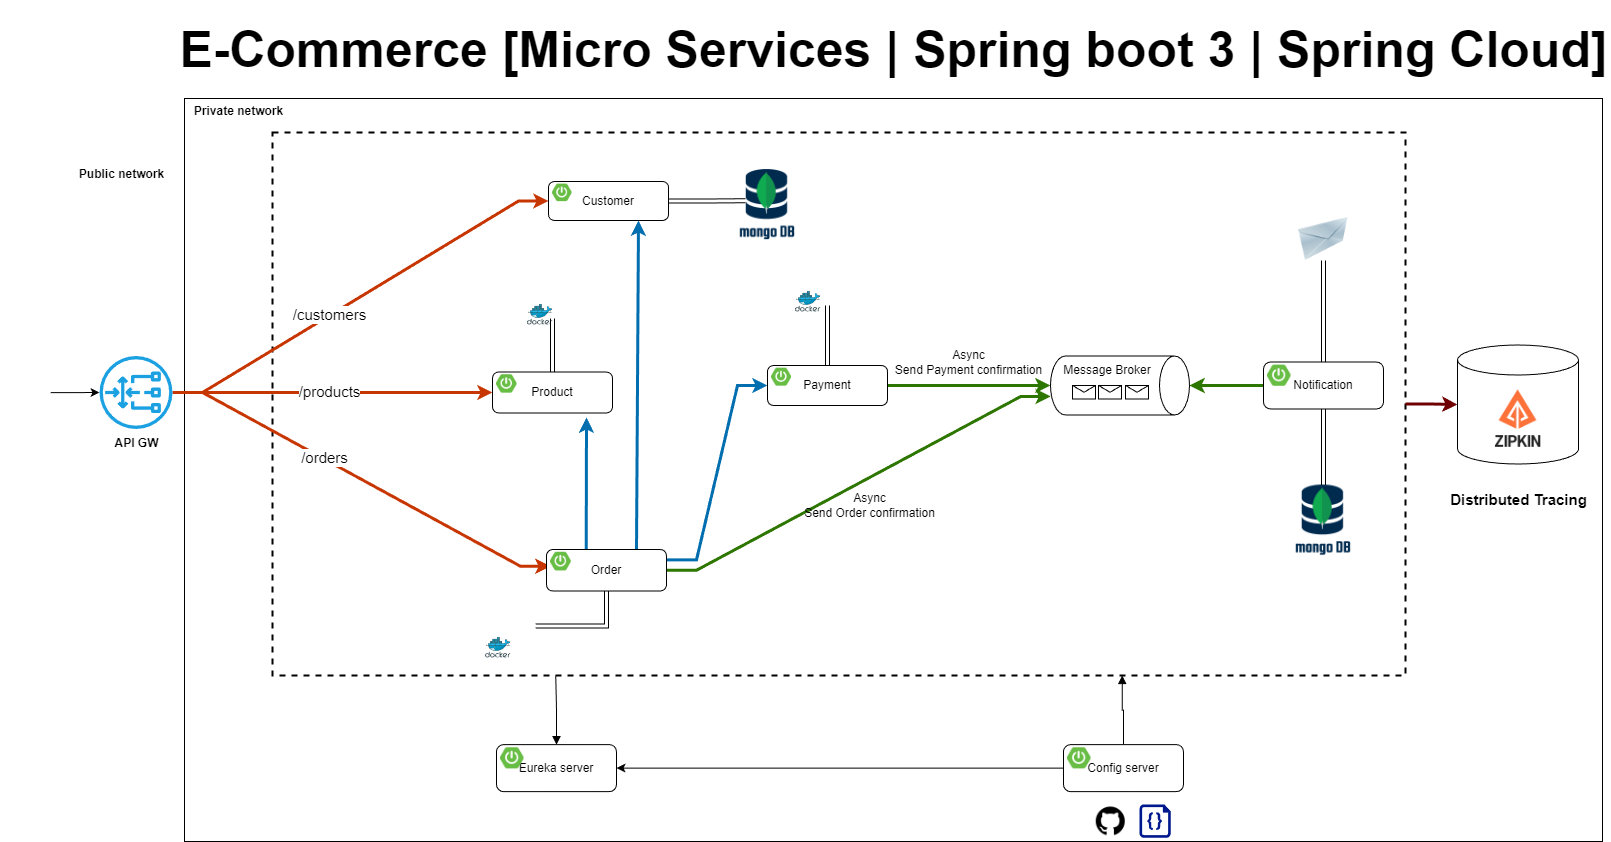

The diagram above was exported from draw.io. Its source (the exported page's mxGraphModel, read from the mxfile embedded in the PNG):
<mxGraphModel dx="997" dy="1080" grid="0" gridSize="10" guides="0" tooltips="1" connect="0" arrows="0" fold="1" page="0" pageScale="1" pageWidth="1169" pageHeight="827" math="0" shadow="0">
  <root>
    <mxCell id="0" />
    <mxCell id="1" parent="0" />
    <mxCell id="xCOBlcEBNlZvq0qhSWPW-67" value="" style="rounded=0;whiteSpace=wrap;html=1;" parent="1" vertex="1">
      <mxGeometry x="175" y="57" width="1418" height="743" as="geometry" />
    </mxCell>
    <mxCell id="xCOBlcEBNlZvq0qhSWPW-52" value="" style="shape=cylinder3;whiteSpace=wrap;html=1;boundedLbl=1;backgroundOutline=1;size=15;" parent="1" vertex="1">
      <mxGeometry x="1448" y="303.5" width="121" height="119" as="geometry" />
    </mxCell>
    <mxCell id="O6HLDK9tNG4gK17g9pfa-21" value="" style="rounded=0;whiteSpace=wrap;html=1;sketch=0;fillColor=none;dashed=1;strokeWidth=2;" parent="1" vertex="1">
      <mxGeometry x="263" y="91" width="1133" height="543" as="geometry" />
    </mxCell>
    <mxCell id="O6HLDK9tNG4gK17g9pfa-33" value="" style="image;html=1;image=img/lib/clip_art/networking/Email_128x128.png;sketch=0;fontSize=15;fillColor=none;" parent="1" vertex="1">
      <mxGeometry x="1288" y="176" width="52" height="43" as="geometry" />
    </mxCell>
    <mxCell id="O6HLDK9tNG4gK17g9pfa-50" value="" style="endArrow=classic;html=1;rounded=0;fontSize=15;endSize=6;strokeWidth=3;strokeColor=#C73500;fillColor=#fa6800;edgeStyle=entityRelationEdgeStyle;flowAnimation=1;entryX=0;entryY=0.5;entryDx=0;entryDy=0;" parent="1" source="O6HLDK9tNG4gK17g9pfa-103" target="xCOBlcEBNlZvq0qhSWPW-1" edge="1">
      <mxGeometry width="50" height="50" relative="1" as="geometry">
        <mxPoint x="267" y="350" as="sourcePoint" />
        <mxPoint x="465.0000000000002" y="161.5" as="targetPoint" />
      </mxGeometry>
    </mxCell>
    <mxCell id="O6HLDK9tNG4gK17g9pfa-59" value="/customers" style="edgeLabel;html=1;align=center;verticalAlign=middle;resizable=0;points=[];fontSize=15;" parent="O6HLDK9tNG4gK17g9pfa-50" vertex="1" connectable="0">
      <mxGeometry x="-0.5046" y="1" relative="1" as="geometry">
        <mxPoint x="62" y="-38" as="offset" />
      </mxGeometry>
    </mxCell>
    <mxCell id="O6HLDK9tNG4gK17g9pfa-51" value="" style="endArrow=classic;html=1;rounded=0;fontSize=15;endSize=6;strokeWidth=3;strokeColor=#C73500;fillColor=#fa6800;edgeStyle=entityRelationEdgeStyle;entryX=0;entryY=0.75;entryDx=0;entryDy=0;flowAnimation=1;" parent="1" source="O6HLDK9tNG4gK17g9pfa-103" target="xCOBlcEBNlZvq0qhSWPW-20" edge="1">
      <mxGeometry width="50" height="50" relative="1" as="geometry">
        <mxPoint x="260.99999999999955" y="353" as="sourcePoint" />
        <mxPoint x="486" y="528.5" as="targetPoint" />
      </mxGeometry>
    </mxCell>
    <mxCell id="O6HLDK9tNG4gK17g9pfa-60" value="/orders" style="edgeLabel;html=1;align=center;verticalAlign=middle;resizable=0;points=[];fontSize=15;" parent="O6HLDK9tNG4gK17g9pfa-51" vertex="1" connectable="0">
      <mxGeometry x="0.2804" y="-3" relative="1" as="geometry">
        <mxPoint x="-88" y="-53" as="offset" />
      </mxGeometry>
    </mxCell>
    <mxCell id="8Op4M2FmP5w4KHeaY0xA-4" style="edgeStyle=orthogonalEdgeStyle;rounded=0;orthogonalLoop=1;jettySize=auto;html=1;strokeWidth=3;fillColor=#fa6800;strokeColor=#C73500;flowAnimation=1;entryX=0;entryY=0.5;entryDx=0;entryDy=0;" parent="1" source="O6HLDK9tNG4gK17g9pfa-103" target="xCOBlcEBNlZvq0qhSWPW-12" edge="1">
      <mxGeometry relative="1" as="geometry">
        <mxPoint x="403" y="351" as="targetPoint" />
      </mxGeometry>
    </mxCell>
    <mxCell id="8Op4M2FmP5w4KHeaY0xA-5" value="/products" style="edgeLabel;html=1;align=center;verticalAlign=middle;resizable=0;points=[];fontSize=15;" parent="8Op4M2FmP5w4KHeaY0xA-4" vertex="1" connectable="0">
      <mxGeometry x="0.2865" y="1" relative="1" as="geometry">
        <mxPoint x="-50" y="-1" as="offset" />
      </mxGeometry>
    </mxCell>
    <mxCell id="Sr1AToIsDmf1QCaqVxD8-1" value="" style="shape=image;verticalLabelPosition=bottom;labelBackgroundColor=default;verticalAlign=top;aspect=fixed;imageAspect=0;image=https://www.opc-router.de/wp-content/uploads/2021/03/mongodb_thumbnail.png;" parent="1" vertex="1">
      <mxGeometry x="1286.12" y="443.5" width="55.76" height="75" as="geometry" />
    </mxCell>
    <mxCell id="8Op4M2FmP5w4KHeaY0xA-1" value="" style="shape=image;verticalLabelPosition=bottom;labelBackgroundColor=default;verticalAlign=top;aspect=fixed;imageAspect=0;image=https://avatars.githubusercontent.com/u/11860887?s=280&amp;v=4;" parent="1" vertex="1">
      <mxGeometry x="1477" y="345.5" width="63" height="63" as="geometry" />
    </mxCell>
    <mxCell id="xCOBlcEBNlZvq0qhSWPW-14" value="" style="shape=image;verticalLabelPosition=bottom;labelBackgroundColor=default;verticalAlign=top;aspect=fixed;imageAspect=0;image=https://static-00.iconduck.com/assets.00/kafka-icon-2048x935-cvu4503l.png;imageBorder=none;perimeterSpacing=0;" parent="1" vertex="1">
      <mxGeometry x="1054" y="274" width="77.75" height="35.5" as="geometry" />
    </mxCell>
    <mxCell id="xCOBlcEBNlZvq0qhSWPW-15" value="Message Broker" style="shape=cylinder3;whiteSpace=wrap;html=1;boundedLbl=1;backgroundOutline=1;size=15;rotation=90;horizontal=0;verticalAlign=top;" parent="1" vertex="1">
      <mxGeometry x="1081" y="274.5" width="59" height="139" as="geometry" />
    </mxCell>
    <mxCell id="xCOBlcEBNlZvq0qhSWPW-25" style="edgeStyle=entityRelationEdgeStyle;rounded=0;orthogonalLoop=1;jettySize=auto;html=1;entryX=0.686;entryY=0.998;entryDx=0;entryDy=0;entryPerimeter=0;fillColor=#60a917;strokeColor=#2D7600;strokeWidth=3;flowAnimation=1;" parent="1" source="xCOBlcEBNlZvq0qhSWPW-19" target="xCOBlcEBNlZvq0qhSWPW-15" edge="1">
      <mxGeometry relative="1" as="geometry" />
    </mxCell>
    <mxCell id="xCOBlcEBNlZvq0qhSWPW-27" style="rounded=0;orthogonalLoop=1;jettySize=auto;html=1;exitX=0.331;exitY=-0.003;exitDx=0;exitDy=0;exitPerimeter=0;strokeWidth=3;fillColor=#1ba1e2;strokeColor=#006EAF;flowAnimation=1;" parent="1" source="xCOBlcEBNlZvq0qhSWPW-19" edge="1">
      <mxGeometry relative="1" as="geometry">
        <mxPoint x="577" y="376" as="targetPoint" />
      </mxGeometry>
    </mxCell>
    <mxCell id="xCOBlcEBNlZvq0qhSWPW-28" style="edgeStyle=entityRelationEdgeStyle;rounded=0;orthogonalLoop=1;jettySize=auto;html=1;entryX=0;entryY=0.5;entryDx=0;entryDy=0;exitX=1;exitY=0.25;exitDx=0;exitDy=0;fillColor=#1ba1e2;strokeColor=#006EAF;strokeWidth=3;flowAnimation=1;" parent="1" source="xCOBlcEBNlZvq0qhSWPW-19" target="xCOBlcEBNlZvq0qhSWPW-9" edge="1">
      <mxGeometry relative="1" as="geometry" />
    </mxCell>
    <mxCell id="xCOBlcEBNlZvq0qhSWPW-30" style="rounded=0;orthogonalLoop=1;jettySize=auto;html=1;entryX=0.5;entryY=1;entryDx=0;entryDy=0;entryPerimeter=0;fillColor=#60a917;strokeColor=#2D7600;strokeWidth=3;flowAnimation=1;" parent="1" source="xCOBlcEBNlZvq0qhSWPW-9" target="xCOBlcEBNlZvq0qhSWPW-15" edge="1">
      <mxGeometry relative="1" as="geometry" />
    </mxCell>
    <mxCell id="xCOBlcEBNlZvq0qhSWPW-31" style="rounded=0;orthogonalLoop=1;jettySize=auto;html=1;exitX=0.75;exitY=0;exitDx=0;exitDy=0;entryX=0.75;entryY=1;entryDx=0;entryDy=0;strokeWidth=3;fillColor=#1ba1e2;strokeColor=#006EAF;flowAnimation=1;" parent="1" source="xCOBlcEBNlZvq0qhSWPW-19" target="xCOBlcEBNlZvq0qhSWPW-1" edge="1">
      <mxGeometry relative="1" as="geometry" />
    </mxCell>
    <mxCell id="xCOBlcEBNlZvq0qhSWPW-35" style="edgeStyle=orthogonalEdgeStyle;rounded=0;orthogonalLoop=1;jettySize=auto;html=1;entryX=0.5;entryY=0;entryDx=0;entryDy=0;entryPerimeter=0;fillColor=#60a917;strokeColor=#2D7600;strokeWidth=3;flowAnimation=1;" parent="1" source="xCOBlcEBNlZvq0qhSWPW-33" target="xCOBlcEBNlZvq0qhSWPW-15" edge="1">
      <mxGeometry relative="1" as="geometry" />
    </mxCell>
    <mxCell id="O6HLDK9tNG4gK17g9pfa-22" value="" style="shape=image;verticalLabelPosition=bottom;labelBackgroundColor=default;verticalAlign=top;aspect=fixed;imageAspect=0;image=https://cdn-icons-png.flaticon.com/512/25/25231.png;" parent="1" vertex="1">
      <mxGeometry x="1086.76" y="765.25" width="29" height="29" as="geometry" />
    </mxCell>
    <mxCell id="O6HLDK9tNG4gK17g9pfa-23" value="" style="sketch=0;aspect=fixed;pointerEvents=1;shadow=0;dashed=0;html=1;strokeColor=none;labelPosition=center;verticalLabelPosition=bottom;verticalAlign=top;align=center;fillColor=#00188D;shape=mxgraph.azure.code_file" parent="1" vertex="1">
      <mxGeometry x="1129.98" y="763" width="31.26" height="33.25" as="geometry" />
    </mxCell>
    <mxCell id="xCOBlcEBNlZvq0qhSWPW-46" value="" style="group" parent="1" vertex="1" connectable="0">
      <mxGeometry x="785.94" y="213" width="50.120000000000005" height="57.64852490606316" as="geometry" />
    </mxCell>
    <mxCell id="xCOBlcEBNlZvq0qhSWPW-47" value="" style="shape=image;verticalLabelPosition=bottom;labelBackgroundColor=default;verticalAlign=top;aspect=fixed;imageAspect=0;image=https://upload.wikimedia.org/wikipedia/commons/thumb/b/ba/Database-postgres.svg/1448px-Database-postgres.svg.png;container=0;" parent="xCOBlcEBNlZvq0qhSWPW-46" vertex="1">
      <mxGeometry x="13.99735211811253" width="36.12264788188748" height="51.04120428447361" as="geometry" />
    </mxCell>
    <mxCell id="xCOBlcEBNlZvq0qhSWPW-48" value="" style="sketch=0;aspect=fixed;html=1;points=[];align=center;image;fontSize=12;image=img/lib/mscae/Docker.svg;fillColor=none;container=0;" parent="xCOBlcEBNlZvq0qhSWPW-46" vertex="1">
      <mxGeometry y="36.67969348659003" width="25.571745633503813" height="20.968831419473126" as="geometry" />
    </mxCell>
    <mxCell id="xCOBlcEBNlZvq0qhSWPW-49" value="" style="group" parent="1" vertex="1" connectable="0">
      <mxGeometry x="517.94" y="226" width="50.120000000000005" height="57.64852490606316" as="geometry" />
    </mxCell>
    <mxCell id="xCOBlcEBNlZvq0qhSWPW-50" value="" style="shape=image;verticalLabelPosition=bottom;labelBackgroundColor=default;verticalAlign=top;aspect=fixed;imageAspect=0;image=https://upload.wikimedia.org/wikipedia/commons/thumb/b/ba/Database-postgres.svg/1448px-Database-postgres.svg.png;container=0;" parent="xCOBlcEBNlZvq0qhSWPW-49" vertex="1">
      <mxGeometry x="15.99735211811253" width="36.12264788188748" height="51.04120428447361" as="geometry" />
    </mxCell>
    <mxCell id="xCOBlcEBNlZvq0qhSWPW-51" value="" style="sketch=0;aspect=fixed;html=1;points=[];align=center;image;fontSize=12;image=img/lib/mscae/Docker.svg;fillColor=none;container=0;" parent="xCOBlcEBNlZvq0qhSWPW-49" vertex="1">
      <mxGeometry y="36.67969348659003" width="25.571745633503813" height="20.968831419473126" as="geometry" />
    </mxCell>
    <mxCell id="xCOBlcEBNlZvq0qhSWPW-53" style="edgeStyle=orthogonalEdgeStyle;rounded=0;orthogonalLoop=1;jettySize=auto;html=1;shape=link;flowAnimation=1;" parent="1" source="xCOBlcEBNlZvq0qhSWPW-1" edge="1">
      <mxGeometry relative="1" as="geometry">
        <mxPoint x="735.9973521181128" y="159.24" as="targetPoint" />
      </mxGeometry>
    </mxCell>
    <mxCell id="xCOBlcEBNlZvq0qhSWPW-54" style="edgeStyle=orthogonalEdgeStyle;rounded=0;orthogonalLoop=1;jettySize=auto;html=1;shape=link;flowAnimation=1;" parent="1" source="xCOBlcEBNlZvq0qhSWPW-9" target="xCOBlcEBNlZvq0qhSWPW-47" edge="1">
      <mxGeometry relative="1" as="geometry" />
    </mxCell>
    <mxCell id="xCOBlcEBNlZvq0qhSWPW-55" value="" style="group" parent="1" vertex="1" connectable="0">
      <mxGeometry x="476" y="559" width="50.120000000000005" height="57.64852490606316" as="geometry" />
    </mxCell>
    <mxCell id="xCOBlcEBNlZvq0qhSWPW-56" value="" style="shape=image;verticalLabelPosition=bottom;labelBackgroundColor=default;verticalAlign=top;aspect=fixed;imageAspect=0;image=https://upload.wikimedia.org/wikipedia/commons/thumb/b/ba/Database-postgres.svg/1448px-Database-postgres.svg.png;container=0;" parent="xCOBlcEBNlZvq0qhSWPW-55" vertex="1">
      <mxGeometry x="13.99735211811253" width="36.12264788188748" height="51.04120428447361" as="geometry" />
    </mxCell>
    <mxCell id="xCOBlcEBNlZvq0qhSWPW-57" value="" style="sketch=0;aspect=fixed;html=1;points=[];align=center;image;fontSize=12;image=img/lib/mscae/Docker.svg;fillColor=none;container=0;" parent="xCOBlcEBNlZvq0qhSWPW-55" vertex="1">
      <mxGeometry y="36.67969348659003" width="25.571745633503813" height="20.968831419473126" as="geometry" />
    </mxCell>
    <mxCell id="xCOBlcEBNlZvq0qhSWPW-58" style="edgeStyle=orthogonalEdgeStyle;rounded=0;orthogonalLoop=1;jettySize=auto;html=1;entryX=1;entryY=0.5;entryDx=0;entryDy=0;exitX=0.5;exitY=1;exitDx=0;exitDy=0;shape=link;flowAnimation=1;" parent="1" source="xCOBlcEBNlZvq0qhSWPW-19" target="xCOBlcEBNlZvq0qhSWPW-56" edge="1">
      <mxGeometry relative="1" as="geometry" />
    </mxCell>
    <mxCell id="xCOBlcEBNlZvq0qhSWPW-59" style="edgeStyle=orthogonalEdgeStyle;rounded=0;orthogonalLoop=1;jettySize=auto;html=1;entryX=0.25;entryY=1;entryDx=0;entryDy=0;shape=link;flowAnimation=1;" parent="1" source="xCOBlcEBNlZvq0qhSWPW-12" target="xCOBlcEBNlZvq0qhSWPW-50" edge="1">
      <mxGeometry relative="1" as="geometry" />
    </mxCell>
    <mxCell id="xCOBlcEBNlZvq0qhSWPW-60" style="edgeStyle=orthogonalEdgeStyle;rounded=0;orthogonalLoop=1;jettySize=auto;html=1;entryX=0.5;entryY=1;entryDx=0;entryDy=0;shape=link;flowAnimation=1;" parent="1" source="xCOBlcEBNlZvq0qhSWPW-33" target="O6HLDK9tNG4gK17g9pfa-33" edge="1">
      <mxGeometry relative="1" as="geometry" />
    </mxCell>
    <mxCell id="xCOBlcEBNlZvq0qhSWPW-61" style="edgeStyle=orthogonalEdgeStyle;rounded=0;orthogonalLoop=1;jettySize=auto;html=1;entryX=0;entryY=0.5;entryDx=0;entryDy=0;entryPerimeter=0;strokeWidth=3;fillColor=#a20025;strokeColor=#6F0000;flowAnimation=1;" parent="1" source="O6HLDK9tNG4gK17g9pfa-21" target="xCOBlcEBNlZvq0qhSWPW-52" edge="1">
      <mxGeometry relative="1" as="geometry" />
    </mxCell>
    <mxCell id="xCOBlcEBNlZvq0qhSWPW-62" value="Distributed Tracing" style="text;html=1;align=center;verticalAlign=middle;resizable=0;points=[];autosize=1;strokeColor=none;fillColor=none;fontStyle=1;fontSize=15;" parent="1" vertex="1">
      <mxGeometry x="1431" y="443" width="155" height="30" as="geometry" />
    </mxCell>
    <mxCell id="O6HLDK9tNG4gK17g9pfa-103" value="&lt;b&gt;API GW&lt;/b&gt;" style="sketch=0;outlineConnect=0;dashed=0;verticalLabelPosition=bottom;verticalAlign=top;align=center;html=1;fontSize=12;fontStyle=0;aspect=fixed;pointerEvents=1;shape=mxgraph.aws4.gateway_load_balancer;labelBackgroundColor=none;labelBorderColor=none;fillColor=#1ba1e2;strokeColor=default;" parent="1" vertex="1">
      <mxGeometry x="90" y="314.5" width="73" height="73" as="geometry" />
    </mxCell>
    <mxCell id="xCOBlcEBNlZvq0qhSWPW-64" style="edgeStyle=orthogonalEdgeStyle;rounded=0;orthogonalLoop=1;jettySize=auto;html=1;entryX=0.5;entryY=0;entryDx=0;entryDy=0;shape=link;flowAnimation=1;" parent="1" source="xCOBlcEBNlZvq0qhSWPW-33" target="Sr1AToIsDmf1QCaqVxD8-1" edge="1">
      <mxGeometry relative="1" as="geometry" />
    </mxCell>
    <mxCell id="xCOBlcEBNlZvq0qhSWPW-65" value="Async&lt;br&gt;Send Order confirmation" style="text;html=1;align=center;verticalAlign=middle;resizable=0;points=[];autosize=1;strokeColor=none;fillColor=none;" parent="1" vertex="1">
      <mxGeometry x="785.94" y="443.5" width="149" height="41" as="geometry" />
    </mxCell>
    <mxCell id="xCOBlcEBNlZvq0qhSWPW-66" value="Async&lt;br&gt;Send Payment confirmation" style="text;html=1;align=center;verticalAlign=middle;resizable=0;points=[];autosize=1;strokeColor=none;fillColor=none;" parent="1" vertex="1">
      <mxGeometry x="876" y="300" width="165" height="41" as="geometry" />
    </mxCell>
    <mxCell id="xCOBlcEBNlZvq0qhSWPW-68" value="Public network" style="text;html=1;align=center;verticalAlign=middle;resizable=0;points=[];autosize=1;strokeColor=none;fillColor=none;fontStyle=1" parent="1" vertex="1">
      <mxGeometry x="60" y="120" width="103" height="26" as="geometry" />
    </mxCell>
    <mxCell id="xCOBlcEBNlZvq0qhSWPW-69" value="Private network" style="text;html=1;align=center;verticalAlign=middle;resizable=0;points=[];autosize=1;strokeColor=none;fillColor=none;fontStyle=1" parent="1" vertex="1">
      <mxGeometry x="175" y="57" width="107" height="26" as="geometry" />
    </mxCell>
    <mxCell id="xCOBlcEBNlZvq0qhSWPW-70" style="edgeStyle=orthogonalEdgeStyle;rounded=0;orthogonalLoop=1;jettySize=auto;html=1;entryX=0.75;entryY=1;entryDx=0;entryDy=0;flowAnimation=1;startArrow=none;startFill=0;endArrow=block;endFill=1;" parent="1" source="xCOBlcEBNlZvq0qhSWPW-37" target="O6HLDK9tNG4gK17g9pfa-21" edge="1">
      <mxGeometry relative="1" as="geometry" />
    </mxCell>
    <mxCell id="xCOBlcEBNlZvq0qhSWPW-71" style="edgeStyle=orthogonalEdgeStyle;rounded=0;orthogonalLoop=1;jettySize=auto;html=1;entryX=0.25;entryY=1;entryDx=0;entryDy=0;flowAnimation=1;startArrow=block;startFill=1;endArrow=none;endFill=0;" parent="1" source="xCOBlcEBNlZvq0qhSWPW-40" target="O6HLDK9tNG4gK17g9pfa-21" edge="1">
      <mxGeometry relative="1" as="geometry" />
    </mxCell>
    <mxCell id="rKu08YaNow4kpiejSnou-1" value="" style="shape=message;html=1;html=1;outlineConnect=0;labelPosition=center;verticalLabelPosition=bottom;align=center;verticalAlign=top;container=0;" parent="1" vertex="1">
      <mxGeometry x="1063" y="344" width="23" height="13.5" as="geometry" />
    </mxCell>
    <mxCell id="rKu08YaNow4kpiejSnou-2" value="" style="shape=message;html=1;html=1;outlineConnect=0;labelPosition=center;verticalLabelPosition=bottom;align=center;verticalAlign=top;container=0;" parent="1" vertex="1">
      <mxGeometry x="1089" y="344" width="23" height="13.5" as="geometry" />
    </mxCell>
    <mxCell id="rKu08YaNow4kpiejSnou-3" value="" style="shape=message;html=1;html=1;outlineConnect=0;labelPosition=center;verticalLabelPosition=bottom;align=center;verticalAlign=top;container=0;" parent="1" vertex="1">
      <mxGeometry x="1116" y="344" width="23" height="13.5" as="geometry" />
    </mxCell>
    <mxCell id="rKu08YaNow4kpiejSnou-4" style="edgeStyle=orthogonalEdgeStyle;rounded=0;orthogonalLoop=1;jettySize=auto;html=1;flowAnimation=1;" parent="1" source="xCOBlcEBNlZvq0qhSWPW-37" target="xCOBlcEBNlZvq0qhSWPW-40" edge="1">
      <mxGeometry relative="1" as="geometry" />
    </mxCell>
    <mxCell id="rKu08YaNow4kpiejSnou-6" style="edgeStyle=orthogonalEdgeStyle;rounded=0;orthogonalLoop=1;jettySize=auto;html=1;flowAnimation=1;" parent="1" source="rKu08YaNow4kpiejSnou-5" target="O6HLDK9tNG4gK17g9pfa-103" edge="1">
      <mxGeometry relative="1" as="geometry" />
    </mxCell>
    <mxCell id="rKu08YaNow4kpiejSnou-5" value="" style="shape=image;verticalLabelPosition=bottom;labelBackgroundColor=default;verticalAlign=top;aspect=fixed;imageAspect=0;image=https://upload.wikimedia.org/wikipedia/commons/thumb/c/cf/Angular_full_color_logo.svg/800px-Angular_full_color_logo.svg.png;clipPath=inset(11.67% 12.33% 7.67% 12%);" parent="1" vertex="1">
      <mxGeometry x="-9" y="324.25" width="50.18" height="53.5" as="geometry" />
    </mxCell>
    <mxCell id="vR1Pq6dqCtEIYChafSH1-1" value="" style="shape=image;verticalLabelPosition=bottom;labelBackgroundColor=default;verticalAlign=top;aspect=fixed;imageAspect=0;image=https://www.opc-router.de/wp-content/uploads/2021/03/mongodb_thumbnail.png;" parent="1" vertex="1">
      <mxGeometry x="730.1799999999998" y="128" width="55.76" height="75" as="geometry" />
    </mxCell>
    <mxCell id="vbnjpDnbafTEZDlO4RGQ-1" value="E-Commerce [Micro Services | Spring boot 3 | Spring Cloud]" style="text;html=1;strokeColor=none;fillColor=none;align=center;verticalAlign=middle;whiteSpace=wrap;rounded=0;fontSize=50;fontStyle=1" parent="1" vertex="1">
      <mxGeometry x="166.5" y="-41" width="1435" height="98" as="geometry" />
    </mxCell>
    <mxCell id="xCOBlcEBNlZvq0qhSWPW-1" value="Customer" style="rounded=1;whiteSpace=wrap;html=1;" parent="1" vertex="1">
      <mxGeometry x="539" y="140" width="120" height="39" as="geometry" />
    </mxCell>
    <mxCell id="xCOBlcEBNlZvq0qhSWPW-2" value="" style="shape=image;verticalLabelPosition=bottom;labelBackgroundColor=default;verticalAlign=top;aspect=fixed;imageAspect=0;image=https://images.ctfassets.net/gt6dp23g0g38/5DqlQtFKecFlkqQ8YGDT2p/aa945b648f44dd872e9a1b89f7d203ef/springboot.png;" parent="1" vertex="1">
      <mxGeometry x="543" y="142.6" width="19.538999999999998" height="17.55" as="geometry" />
    </mxCell>
    <mxCell id="xCOBlcEBNlZvq0qhSWPW-12" value="Product" style="rounded=1;whiteSpace=wrap;html=1;" parent="1" vertex="1">
      <mxGeometry x="483" y="330.5" width="120" height="41" as="geometry" />
    </mxCell>
    <mxCell id="xCOBlcEBNlZvq0qhSWPW-13" value="" style="shape=image;verticalLabelPosition=bottom;labelBackgroundColor=default;verticalAlign=top;aspect=fixed;imageAspect=0;image=https://images.ctfassets.net/gt6dp23g0g38/5DqlQtFKecFlkqQ8YGDT2p/aa945b648f44dd872e9a1b89f7d203ef/springboot.png;" parent="1" vertex="1">
      <mxGeometry x="487" y="333.23333333333335" width="20.541" height="18.45" as="geometry" />
    </mxCell>
    <mxCell id="xCOBlcEBNlZvq0qhSWPW-9" value="Payment" style="rounded=1;whiteSpace=wrap;html=1;" parent="1" vertex="1">
      <mxGeometry x="758" y="324" width="120" height="40" as="geometry" />
    </mxCell>
    <mxCell id="xCOBlcEBNlZvq0qhSWPW-10" value="" style="shape=image;verticalLabelPosition=bottom;labelBackgroundColor=default;verticalAlign=top;aspect=fixed;imageAspect=0;image=https://images.ctfassets.net/gt6dp23g0g38/5DqlQtFKecFlkqQ8YGDT2p/aa945b648f44dd872e9a1b89f7d203ef/springboot.png;" parent="1" vertex="1">
      <mxGeometry x="762" y="326.6666666666667" width="20.04" height="18.000000000000004" as="geometry" />
    </mxCell>
    <mxCell id="xCOBlcEBNlZvq0qhSWPW-19" value="Order" style="rounded=1;whiteSpace=wrap;html=1;" parent="1" vertex="1">
      <mxGeometry x="537" y="508" width="120" height="41.5" as="geometry" />
    </mxCell>
    <mxCell id="xCOBlcEBNlZvq0qhSWPW-20" value="" style="shape=image;verticalLabelPosition=bottom;labelBackgroundColor=default;verticalAlign=top;aspect=fixed;imageAspect=0;image=https://images.ctfassets.net/gt6dp23g0g38/5DqlQtFKecFlkqQ8YGDT2p/aa945b648f44dd872e9a1b89f7d203ef/springboot.png;" parent="1" vertex="1">
      <mxGeometry x="541" y="510.76666666666665" width="20.7915" height="18.675" as="geometry" />
    </mxCell>
    <mxCell id="xCOBlcEBNlZvq0qhSWPW-33" value="Notification" style="rounded=1;whiteSpace=wrap;html=1;" parent="1" vertex="1">
      <mxGeometry x="1254" y="320.5" width="120" height="47" as="geometry" />
    </mxCell>
    <mxCell id="xCOBlcEBNlZvq0qhSWPW-34" value="" style="shape=image;verticalLabelPosition=bottom;labelBackgroundColor=default;verticalAlign=top;aspect=fixed;imageAspect=0;image=https://images.ctfassets.net/gt6dp23g0g38/5DqlQtFKecFlkqQ8YGDT2p/aa945b648f44dd872e9a1b89f7d203ef/springboot.png;" parent="1" vertex="1">
      <mxGeometry x="1258" y="323.6333333333333" width="23.546999999999997" height="21.15" as="geometry" />
    </mxCell>
    <mxCell id="xCOBlcEBNlZvq0qhSWPW-40" value="Eureka server" style="rounded=1;whiteSpace=wrap;html=1;" parent="1" vertex="1">
      <mxGeometry x="487" y="703.13" width="120" height="47" as="geometry" />
    </mxCell>
    <mxCell id="xCOBlcEBNlZvq0qhSWPW-41" value="" style="shape=image;verticalLabelPosition=bottom;labelBackgroundColor=default;verticalAlign=top;aspect=fixed;imageAspect=0;image=https://images.ctfassets.net/gt6dp23g0g38/5DqlQtFKecFlkqQ8YGDT2p/aa945b648f44dd872e9a1b89f7d203ef/springboot.png;" parent="1" vertex="1">
      <mxGeometry x="491" y="706.2633333333333" width="23.546999999999997" height="21.15" as="geometry" />
    </mxCell>
    <mxCell id="xCOBlcEBNlZvq0qhSWPW-37" value="Config server" style="rounded=1;whiteSpace=wrap;html=1;" parent="1" vertex="1">
      <mxGeometry x="1054" y="703.13" width="120" height="47" as="geometry" />
    </mxCell>
    <mxCell id="xCOBlcEBNlZvq0qhSWPW-38" value="" style="shape=image;verticalLabelPosition=bottom;labelBackgroundColor=default;verticalAlign=top;aspect=fixed;imageAspect=0;image=https://images.ctfassets.net/gt6dp23g0g38/5DqlQtFKecFlkqQ8YGDT2p/aa945b648f44dd872e9a1b89f7d203ef/springboot.png;" parent="1" vertex="1">
      <mxGeometry x="1058" y="706.2633333333333" width="23.546999999999997" height="21.15" as="geometry" />
    </mxCell>
  </root>
</mxGraphModel>